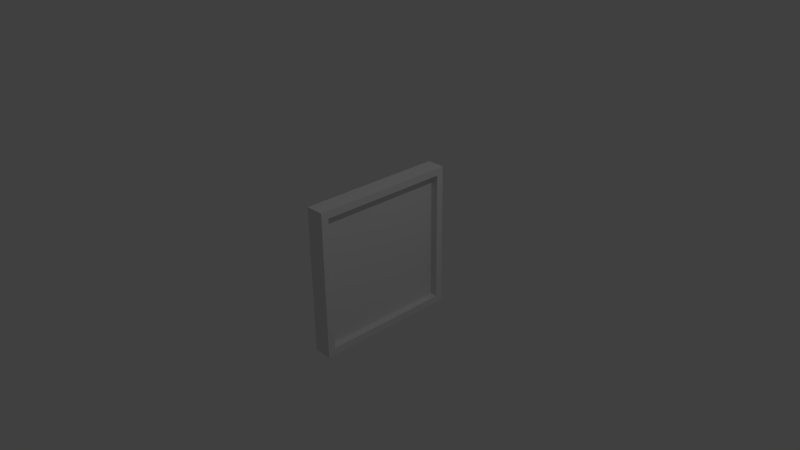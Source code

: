 # Source: Pannel.blend  (saved by Blender 2.77.0; exported with 4.5.12 LTS)
import bpy
from mathutils import Matrix  # noqa: F401  (used for matrix-valued properties, if any)

bpy.ops.wm.read_factory_settings(use_empty=True)
scene = bpy.context.scene
scene.name = 'Scene'

# ---- collections
col_collection_1 = bpy.data.collections.new('Collection 1'); scene.collection.children.link(col_collection_1)

# ---- materials (node trees are filled in below, after node groups)
mat_material = bpy.data.materials.new('Material')
mat_material.alpha_threshold = 0.0
mat_material.use_transparent_shadow = False
mat_material.roughness = 0.5
mat_material.line_color = (0.0, 0.0, 0.0, 1.0)

# ---- material node trees

# ---- world
world_world = bpy.data.worlds.new('World'); scene.world = world_world
world_world.color = (0.05088, 0.05088, 0.05088)
world_world.use_sun_shadow = False
world_world.sun_shadow_jitter_overblur = 0.0
world_world.cycles.sampling_method = 'NONE'
world_world.cycles.sample_map_resolution = 256

# ---- cameras
cam_camera = bpy.data.cameras.new('Camera')
cam_camera.clip_end = 100.0
cam_camera.lens = 35.0
cam_camera.sensor_width = 32.0
cam_camera.sensor_height = 18.0
cam_camera.ortho_scale = 7.314
cam_camera.dof.focus_distance = 0.0
cam_camera.dof.aperture_fstop = 128.0

# ---- lights
light_lamp = bpy.data.lights.new('Lamp', 'POINT')
light_lamp.transmission_factor = 0.0
light_lamp.cutoff_distance = 30.0
light_lamp.energy = 100.0
light_lamp.shadow_buffer_clip_start = 1.001
light_lamp.shadow_soft_size = 0.1
light_lamp.shadow_maximum_resolution = 0.006
light_lamp.use_absolute_resolution = True
light_lamp.cycles.use_multiple_importance_sampling = False

# ---- meshes
me_cube = bpy.data.meshes.new('Cube')
me_cube.from_pydata([(0.25, 1.0, -1.0), (0.25, -1.0, -1.0), (-1.192e-07, -1.0, -1.0), (3.576e-07, 1.0, -1.0), (0.25, 1.0, 1.0), (0.25, -1.0, 1.0), (-3.576e-07, -1.0, 1.0), (5.96e-08, 1.0, 1.0), (0.25, 0.9, -0.9), (0.25, -0.9, -0.9), (0.25, 0.9, 0.9), (0.25, -0.9, 0.9), (0.15, 0.9, -0.9), (0.15, -0.9, -0.9), (0.15, 0.9, 0.9), (0.15, -0.9, 0.9), (0.25, 1.0, 0.6747), (0.25, -1.0, 0.6747), (-3.292e-07, -1.0, 0.6747), (9.509e-08, 1.0, 0.6747), (0.25, 0.9, 0.5985), (0.25, -0.9, 0.5985), (0.15, 0.9, 0.5985), (0.15, -0.9, 0.5985), (0.25, 1.0, 0.6031), (0.25, -1.0, 0.6031), (-3.207e-07, -1.0, 0.6031), (1.058e-07, 1.0, 0.6031), (0.25, 0.9, 0.5341), (0.25, -0.9, 0.5341), (0.15, 0.9, 0.5341), (0.15, -0.9, 0.5341), (0.25, -0.06665, -1.0), (9.256e-08, -0.06665, -1.0), (0.25, -0.06665, 1.0), (-1.723e-07, -0.06665, 1.0), (0.25, -0.05547, -0.9), (0.25, -0.05547, 0.9), (0.15, -0.05547, -0.9), (0.15, -0.05547, 0.9), (0.15, -0.05547, 0.5985), (-1.408e-07, -0.06665, 0.6747), (-1.313e-07, -0.06665, 0.6031), (0.15, -0.05547, 0.5341), (1.202e-07, 0.04942, -1.0), (-1.481e-07, 0.04941, 1.0), (-1.162e-07, 0.04941, 0.6747), (-1.066e-07, 0.04941, 0.6031), (0.25, 0.04941, -1.0), (0.25, 0.04941, 1.0), (0.25, 0.04898, -0.9), (0.25, 0.04898, 0.9), (0.15, 0.04898, -0.9), (0.15, 0.04898, 0.9), (0.15, 0.04898, 0.5985), (0.15, 0.04898, 0.5341), (0.25, 1.0, 0.2823), (0.25, -1.0, 0.2823), (-2.807e-07, -1.0, 0.2823), (1.558e-07, 1.0, 0.2823), (0.25, 0.9, 0.2468), (0.25, -0.9, 0.2468), (0.15, 0.9, 0.2468), (0.15, -0.9, 0.2468), (0.15, -0.05547, 0.2468), (-8.685e-08, -0.06665, 0.2823), (0.15, 0.04898, 0.2468), (-6.152e-08, 0.04942, 0.2823), (0.15, -0.05547, 0.1726), (-7.592e-08, -0.06665, 0.1998), (0.15, 0.04898, 0.1726), (-5.045e-08, 0.04942, 0.1998), (0.25, 1.0, 0.1998), (0.25, -1.0, 0.1998), (-2.709e-07, -1.0, 0.1998), (1.681e-07, 1.0, 0.1998), (0.25, 0.9, 0.1726), (0.25, -0.9, 0.1726), (0.15, 0.9, 0.1726), (0.15, -0.9, 0.1726), (0.15, -0.05547, -0.1649), (-3.6e-08, -0.06665, -0.1678), (0.15, 0.04898, -0.1649), (-1e-08, 0.04942, -0.1678), (0.25, 1.0, -0.1678), (0.25, -1.0, -0.1678), (-2.349e-07, -1.0, -0.1678), (2.13e-07, 1.0, -0.1678), (0.25, 0.9, -0.1649), (0.25, -0.9, -0.1649), (0.15, 0.9, -0.1649), (0.15, -0.9, -0.1649), (0.15, -0.05547, -0.2495), (-2.354e-08, -0.06665, -0.2619), (0.15, 0.04898, -0.2495), (2.611e-09, 0.04942, -0.2619), (0.25, 1.0, -0.2619), (0.25, -1.0, -0.2619), (-2.237e-07, -1.0, -0.2619), (2.27e-07, 1.0, -0.2619), (0.25, 0.9, -0.2495), (0.25, -0.9, -0.2495), (0.15, 0.9, -0.2495), (0.15, -0.9, -0.2495), (0.15, -0.05547, -0.5441), (2.206e-08, -0.06665, -0.5908), (0.15, 0.04898, -0.5441), (4.881e-08, 0.04942, -0.5908), (0.25, 1.0, -0.5908), (0.25, -1.0, -0.5908), (-1.827e-07, -1.0, -0.5908), (2.783e-07, 1.0, -0.5908), (0.25, 0.9, -0.5441), (0.25, -0.9, -0.5441), (0.15, 0.9, -0.5441), (0.15, -0.9, -0.5441), (0.15, -0.05547, -0.6277), (3.437e-08, -0.06665, -0.6838), (0.15, 0.04898, -0.6277), (6.128e-08, 0.04942, -0.6838), (0.25, 1.0, -0.6838), (0.25, -1.0, -0.6838), (-1.716e-07, -1.0, -0.6838), (2.922e-07, 1.0, -0.6838), (0.25, 0.9, -0.6277), (0.25, -0.9, -0.6277), (0.15, 0.9, -0.6277), (0.15, -0.9, -0.6277), (0.25, -0.1595, -1.0), (0.25, -0.1595, 1.0), (0.25, -0.1363, -0.9), (0.25, -0.1363, 0.9), (0.15, -0.1363, -0.9), (0.15, -0.1363, 0.9), (0.15, -0.1363, 0.5985), (0.15, -0.1363, 0.5341), (6.387e-08, -0.1595, -1.0), (-1.974e-07, -0.1595, 1.0), (-1.663e-07, -0.1595, 0.6747), (-1.57e-07, -0.1595, 0.6031), (-1.131e-07, -0.1595, 0.2823), (0.15, -0.1363, 0.2468), (0.15, -0.1363, 0.1726), (-1.023e-07, -0.1595, 0.1998), (-6.295e-08, -0.1595, -0.1678), (0.15, -0.1363, -0.1649), (0.15, -0.1363, -0.2495), (-5.067e-08, -0.1595, -0.2619), (-5.679e-09, -0.1595, -0.5908), (0.15, -0.1363, -0.5441), (0.15, -0.1363, -0.6277), (6.467e-09, -0.1595, -0.6838), (0.25, -0.245, -1.0), (0.25, -0.245, 1.0), (0.25, -0.214, -0.9), (0.25, -0.214, 0.9), (0.15, -0.214, -0.9), (0.15, -0.214, 0.9), (0.15, -0.214, 0.5985), (0.15, -0.214, 0.5341), (0.15, -0.214, 0.2468), (0.15, -0.214, 0.1726), (0.15, -0.214, -0.1649), (0.15, -0.214, -0.2495), (0.15, -0.214, -0.5441), (0.15, -0.214, -0.6277), (4.525e-08, -0.245, -1.0), (-2.137e-07, -0.245, 1.0), (-1.829e-07, -0.245, 0.6747), (-1.736e-07, -0.245, 0.6031), (-1.302e-07, -0.245, 0.2823), (-1.195e-07, -0.245, 0.1998), (-8.044e-08, -0.245, -0.1678), (-6.827e-08, -0.245, -0.2619), (-2.368e-08, -0.245, -0.5908), (-1.164e-08, -0.245, -0.6838), (1.451e-07, 0.1488, -1.0), (-1.264e-07, 0.1488, 1.0), (-9.407e-08, 0.1488, 0.6747), (-8.435e-08, 0.1488, 0.6031), (0.25, 0.1488, -1.0), (0.25, 0.1488, 1.0), (0.25, 0.138, -0.9), (0.25, 0.138, 0.9), (0.15, 0.138, -0.9), (0.15, 0.138, 0.9), (0.15, 0.138, 0.5985), (0.15, 0.138, 0.5341), (0.15, 0.138, 0.2468), (-3.88e-08, 0.1488, 0.2823), (-2.76e-08, 0.1488, 0.1998), (0.15, 0.138, 0.1726), (0.15, 0.138, -0.1649), (1.331e-08, 0.1488, -0.1678), (2.607e-08, 0.1488, -0.2619), (0.15, 0.138, -0.2495), (0.15, 0.138, -0.5441), (7.281e-08, 0.1488, -0.5908), (8.543e-08, 0.1488, -0.6838), (0.15, 0.138, -0.6277), (1.685e-07, 0.2426, -1.0), (-1.059e-07, 0.2426, 1.0), (-7.323e-08, 0.2426, 0.6747), (-6.341e-08, 0.2426, 0.6031), (-1.736e-08, 0.2426, 0.2823), (-6.044e-09, 0.2426, 0.1998), (3.531e-08, 0.2426, -0.1678), (4.821e-08, 0.2426, -0.2619), (9.545e-08, 0.2426, -0.5908), (1.082e-07, 0.2426, -0.6838), (0.25, 0.2426, -1.0), (0.25, 0.2426, 1.0), (0.25, 0.2219, -0.9), (0.25, 0.2219, 0.9), (0.15, 0.2219, -0.9), (0.15, 0.2219, 0.9), (0.15, 0.2219, 0.5985), (0.15, 0.2219, 0.5341), (0.15, 0.2219, 0.2468), (0.15, 0.2219, 0.1726), (0.15, 0.2219, -0.1649), (0.15, 0.2219, -0.2495), (0.15, 0.2219, -0.5441), (0.15, 0.2219, -0.6277)], [], [(152, 1, 2, 166), (153, 167, 6, 5), (121, 1, 9, 125), (17, 5, 6, 18), (202, 201, 7, 19), (120, 0, 3, 123), (155, 11, 15, 157), (16, 4, 10, 20), (210, 0, 8, 212), (153, 5, 11, 155), (158, 157, 15, 23), (20, 10, 14, 22), (125, 9, 13, 127), (212, 8, 12, 214), (11, 21, 23, 15), (28, 20, 22, 30), (159, 158, 23, 31), (24, 16, 20, 28), (4, 16, 19, 7), (203, 202, 19, 27), (25, 17, 18, 26), (5, 17, 21, 11), (57, 25, 26, 58), (204, 203, 27, 59), (56, 24, 28, 60), (160, 159, 31, 63), (60, 28, 30, 62), (21, 29, 31, 23), (16, 24, 27, 19), (17, 25, 29, 21), (66, 55, 43, 64), (140, 139, 42, 65), (139, 138, 41, 42), (55, 54, 40, 43), (130, 36, 38, 132), (54, 53, 39, 40), (49, 34, 37, 51), (128, 32, 36, 130), (51, 37, 39, 53), (138, 137, 35, 41), (49, 45, 35, 34), (48, 32, 33, 44), (180, 48, 44, 176), (181, 177, 45, 49), (183, 51, 53, 185), (181, 49, 51, 183), (186, 185, 53, 54), (187, 186, 54, 55), (188, 187, 55, 66), (65, 42, 47, 67), (42, 41, 46, 47), (36, 50, 52, 38), (32, 48, 50, 36), (41, 35, 45, 46), (69, 65, 67, 71), (191, 188, 66, 70), (143, 140, 65, 69), (70, 66, 64, 68), (76, 60, 62, 78), (161, 160, 63, 79), (72, 56, 60, 76), (205, 204, 59, 75), (73, 57, 58, 74), (29, 61, 63, 31), (24, 56, 59, 27), (25, 57, 61, 29), (85, 73, 74, 86), (206, 205, 75, 87), (84, 72, 76, 88), (162, 161, 79, 91), (88, 76, 78, 90), (82, 70, 68, 80), (144, 143, 69, 81), (192, 191, 70, 82), (81, 69, 71, 83), (61, 77, 79, 63), (56, 72, 75, 59), (57, 73, 77, 61), (93, 81, 83, 95), (195, 192, 82, 94), (147, 144, 81, 93), (94, 82, 80, 92), (100, 88, 90, 102), (163, 162, 91, 103), (96, 84, 88, 100), (207, 206, 87, 99), (97, 85, 86, 98), (77, 89, 91, 79), (72, 84, 87, 75), (73, 85, 89, 77), (109, 97, 98, 110), (208, 207, 99, 111), (108, 96, 100, 112), (164, 163, 103, 115), (112, 100, 102, 114), (106, 94, 92, 104), (148, 147, 93, 105), (196, 195, 94, 106), (105, 93, 95, 107), (89, 101, 103, 91), (84, 96, 99, 87), (85, 97, 101, 89), (117, 105, 107, 119), (199, 196, 106, 118), (151, 148, 105, 117), (118, 106, 104, 116), (124, 112, 114, 126), (165, 164, 115, 127), (120, 108, 112, 124), (209, 208, 111, 123), (121, 109, 110, 122), (101, 113, 115, 103), (96, 108, 111, 99), (97, 109, 113, 101), (1, 121, 122, 2), (200, 209, 123, 3), (0, 120, 124, 8), (156, 165, 127, 13), (8, 124, 126, 12), (52, 118, 116, 38), (136, 151, 117, 33), (184, 199, 118, 52), (33, 117, 119, 44), (113, 125, 127, 115), (108, 120, 123, 111), (109, 121, 125, 113), (166, 175, 151, 136), (38, 116, 150, 132), (116, 104, 149, 150), (175, 174, 148, 151), (174, 173, 147, 148), (104, 92, 146, 149), (92, 80, 145, 146), (173, 172, 144, 147), (172, 171, 143, 144), (80, 68, 142, 145), (68, 64, 141, 142), (171, 170, 140, 143), (168, 167, 137, 138), (152, 128, 130, 154), (154, 130, 132, 156), (169, 168, 138, 139), (170, 169, 139, 140), (64, 43, 135, 141), (43, 40, 134, 135), (40, 39, 133, 134), (34, 129, 131, 37), (37, 131, 133, 39), (34, 35, 137, 129), (32, 128, 136, 33), (58, 26, 169, 170), (26, 18, 168, 169), (9, 154, 156, 13), (1, 152, 154, 9), (18, 6, 167, 168), (74, 58, 170, 171), (86, 74, 171, 172), (98, 86, 172, 173), (110, 98, 173, 174), (122, 110, 174, 175), (2, 122, 175, 166), (132, 150, 165, 156), (150, 149, 164, 165), (149, 146, 163, 164), (146, 145, 162, 163), (145, 142, 161, 162), (142, 141, 160, 161), (141, 135, 159, 160), (135, 134, 158, 159), (134, 133, 157, 158), (129, 153, 155, 131), (131, 155, 157, 133), (129, 137, 167, 153), (128, 152, 166, 136), (214, 223, 199, 184), (44, 119, 198, 176), (119, 107, 197, 198), (223, 222, 196, 199), (222, 221, 195, 196), (107, 95, 194, 197), (95, 83, 193, 194), (221, 220, 192, 195), (220, 219, 191, 192), (83, 71, 190, 193), (71, 67, 189, 190), (219, 218, 188, 191), (218, 217, 187, 188), (217, 216, 186, 187), (216, 215, 185, 186), (211, 181, 183, 213), (213, 183, 185, 215), (211, 201, 177, 181), (210, 180, 176, 200), (67, 47, 179, 189), (47, 46, 178, 179), (50, 182, 184, 52), (48, 180, 182, 50), (46, 45, 177, 178), (0, 210, 200, 3), (4, 7, 201, 211), (10, 213, 215, 14), (4, 211, 213, 10), (22, 14, 215, 216), (30, 22, 216, 217), (62, 30, 217, 218), (78, 62, 218, 219), (90, 78, 219, 220), (102, 90, 220, 221), (114, 102, 221, 222), (126, 114, 222, 223), (12, 126, 223, 214), (176, 198, 209, 200), (198, 197, 208, 209), (197, 194, 207, 208), (194, 193, 206, 207), (193, 190, 205, 206), (190, 189, 204, 205), (189, 179, 203, 204), (179, 178, 202, 203), (182, 212, 214, 184), (180, 210, 212, 182), (178, 177, 201, 202)])
_uv = me_cube.uv_layers.new(name='UVMap')
_uv.uv.foreach_set('vector', [0.7237, 0.7612, 0.7237, 0.95, 0.6579, 0.95, 0.6579, 0.7612, 0.5263, 0.7612, 0.5921, 0.7612, 0.5921, 0.95, 0.5263, 0.95, 0.08321, 0.5, 0.0, 0.5, 0.02632, 0.475, 0.09797, 0.475, 0.7237, 0.5313, 0.7237, 0.45, 0.7895, 0.45, 0.7895, 0.5313, 0.4407, 0.8106, 0.5263, 0.8106, 0.5263, 1.0, 0.4407, 1.0, 0.6579, 0.8709, 0.6579, 0.95, 0.5921, 0.95, 0.5921, 0.8709, 0.8421, 0.7285, 0.8421, 0.9, 0.8158, 0.9, 0.8158, 0.7285, 0.4407, 1.49e-07, 0.5263, 1.49e-07, 0.5, 0.025, 0.4207, 0.025, 6.274e-08, 0.1894, 7.843e-08, 0.0, 0.02632, 0.025, 0.02632, 0.1945, 0.5263, 0.3112, 0.5263, 0.5, 0.5, 0.475, 0.5, 0.3035, 0.8195, 0.07537, 0.8195, 0.0, 1.0, 0.0, 1.0, 0.07537, 0.8421, 0.5254, 0.8421, 0.45, 0.8684, 0.45, 0.8684, 0.5254, 0.7895, 0.5181, 0.7895, 0.45, 0.8158, 0.45, 0.8158, 0.5181, 0.8684, 0.6195, 0.8684, 0.45, 0.8947, 0.45, 0.8947, 0.6195, 0.7895, 0.9, 0.7895, 0.8246, 0.8158, 0.8246, 0.8158, 0.9, 0.8421, 0.5415, 0.8421, 0.5254, 0.8684, 0.5254, 0.8684, 0.5415, 0.8195, 0.09148, 0.8195, 0.07537, 1.0, 0.07537, 1.0, 0.09148, 0.4219, 1.49e-07, 0.4407, 1.49e-07, 0.4207, 0.025, 0.4037, 0.025, 0.6579, 0.45, 0.6579, 0.5313, 0.5921, 0.5313, 0.5921, 0.45, 0.4219, 0.8106, 0.4407, 0.8106, 0.4407, 1.0, 0.4219, 1.0, 0.7237, 0.5492, 0.7237, 0.5313, 0.7895, 0.5313, 0.7895, 0.5492, 0.5263, 0.5, 0.4407, 0.5, 0.4207, 0.475, 0.5, 0.475, 0.7237, 0.6294, 0.7237, 0.5492, 0.7895, 0.5492, 0.7895, 0.6294, 0.3374, 0.8106, 0.4219, 0.8106, 0.4219, 1.0, 0.3374, 1.0, 0.3374, 8.941e-08, 0.4219, 1.49e-07, 0.4037, 0.025, 0.3281, 0.025, 0.8195, 0.1633, 0.8195, 0.09148, 1.0, 0.09148, 1.0, 0.1633, 0.8421, 0.6133, 0.8421, 0.5415, 0.8684, 0.5415, 0.8684, 0.6133, 0.7895, 0.8246, 0.7895, 0.8085, 0.8158, 0.8085, 0.8158, 0.8246, 0.6579, 0.5313, 0.6579, 0.5492, 0.5921, 0.5492, 0.5921, 0.5313, 0.4407, 0.5, 0.4219, 0.5, 0.4037, 0.475, 0.4207, 0.475, 0.7503, 0.1633, 0.7503, 0.09148, 0.7778, 0.09148, 0.7778, 0.1633, 0.3374, 0.7101, 0.4219, 0.7101, 0.4219, 0.7333, 0.3374, 0.7333, 0.4219, 0.7101, 0.4407, 0.7101, 0.4407, 0.7333, 0.4219, 0.7333, 0.7503, 0.09148, 0.7503, 0.07537, 0.7778, 0.07537, 0.7778, 0.09148, 0.8684, 0.7091, 0.8684, 0.6889, 0.8947, 0.6889, 0.8947, 0.7091, 0.7503, 0.07537, 0.7503, 0.0, 0.7778, 1.49e-08, 0.7778, 0.07537, 0.5263, 0.2376, 0.5263, 0.2667, 0.5, 0.2639, 0.5, 0.2378, 3.137e-08, 0.2899, 6.274e-08, 0.2667, 0.02632, 0.2639, 0.02632, 0.2841, 0.8421, 0.6628, 0.8421, 0.6889, 0.8158, 0.6889, 0.8158, 0.6628, 0.4407, 0.7101, 0.5263, 0.7101, 0.5263, 0.7333, 0.4407, 0.7333, 0.5263, 0.6876, 0.5921, 0.6876, 0.5921, 0.7167, 0.5263, 0.7167, 0.7237, 0.6876, 0.7237, 0.7167, 0.6579, 0.7167, 0.6579, 0.6876, 0.7237, 0.6628, 0.7237, 0.6876, 0.6579, 0.6876, 0.6579, 0.6628, 0.5263, 0.6628, 0.5921, 0.6628, 0.5921, 0.6876, 0.5263, 0.6876, 0.8421, 0.6405, 0.8421, 0.6628, 0.8158, 0.6628, 0.8158, 0.6405, 0.5263, 0.2128, 0.5263, 0.2376, 0.5, 0.2378, 0.5, 0.2155, 0.7268, 0.07537, 0.7268, 1.49e-08, 0.7503, 0.0, 0.7503, 0.07537, 0.7268, 0.09148, 0.7268, 0.07537, 0.7503, 0.07537, 0.7503, 0.09148, 0.7268, 0.1633, 0.7268, 0.09148, 0.7503, 0.09148, 0.7503, 0.1633, 0.3374, 0.7333, 0.4219, 0.7333, 0.4219, 0.7624, 0.3374, 0.7624, 0.4219, 0.7333, 0.4407, 0.7333, 0.4407, 0.7624, 0.4219, 0.7624, 0.8684, 0.6889, 0.8684, 0.6628, 0.8947, 0.6628, 0.8947, 0.6889, 6.274e-08, 0.2667, 6.274e-08, 0.2376, 0.02632, 0.2378, 0.02632, 0.2639, 0.4407, 0.7333, 0.5263, 0.7333, 0.5263, 0.7624, 0.4407, 0.7624, 0.3157, 0.7333, 0.3374, 0.7333, 0.3374, 0.7624, 0.3157, 0.7624, 0.7268, 0.1819, 0.7268, 0.1633, 0.7503, 0.1633, 0.7503, 0.1819, 0.3157, 0.7101, 0.3374, 0.7101, 0.3374, 0.7333, 0.3157, 0.7333, 0.7503, 0.1819, 0.7503, 0.1633, 0.7778, 0.1633, 0.7778, 0.1819, 0.8421, 0.6319, 0.8421, 0.6133, 0.8684, 0.6133, 0.8684, 0.6319, 0.8195, 0.1819, 0.8195, 0.1633, 1.0, 0.1633, 1.0, 0.1819, 0.3157, 8.941e-08, 0.3374, 8.941e-08, 0.3281, 0.025, 0.3086, 0.025, 0.3157, 0.8106, 0.3374, 0.8106, 0.3374, 1.0, 0.3157, 1.0, 0.7237, 0.65, 0.7237, 0.6294, 0.7895, 0.6294, 0.7895, 0.65, 0.7895, 0.8085, 0.7895, 0.7367, 0.8158, 0.7367, 0.8158, 0.8085, 0.6579, 0.5492, 0.6579, 0.6294, 0.5921, 0.6294, 0.5921, 0.5492, 0.4219, 0.5, 0.3374, 0.5, 0.3281, 0.475, 0.4037, 0.475, 0.7237, 0.742, 0.7237, 0.65, 0.7895, 0.65, 0.7895, 0.742, 0.219, 0.8106, 0.3157, 0.8106, 0.3157, 1.0, 0.219, 1.0, 0.219, 8.941e-08, 0.3157, 8.941e-08, 0.3086, 0.025, 0.2198, 0.025, 0.8195, 0.2662, 0.8195, 0.1819, 1.0, 0.1819, 1.0, 0.2662, 0.8421, 0.7162, 0.8421, 0.6319, 0.8684, 0.6319, 0.8684, 0.7162, 0.7503, 0.2662, 0.7503, 0.1819, 0.7778, 0.1819, 0.7778, 0.2662, 0.219, 0.7101, 0.3157, 0.7101, 0.3157, 0.7333, 0.219, 0.7333, 0.7268, 0.2662, 0.7268, 0.1819, 0.7503, 0.1819, 0.7503, 0.2662, 0.219, 0.7333, 0.3157, 0.7333, 0.3157, 0.7624, 0.219, 0.7624, 0.7895, 0.7367, 0.7895, 0.7181, 0.8158, 0.7181, 0.8158, 0.7367, 0.6579, 0.6294, 0.6579, 0.65, 0.5921, 0.65, 0.5921, 0.6294, 0.3374, 0.5, 0.3157, 0.5, 0.3086, 0.475, 0.3281, 0.475, 0.1942, 0.7333, 0.219, 0.7333, 0.219, 0.7624, 0.1942, 0.7624, 0.7268, 0.2874, 0.7268, 0.2662, 0.7503, 0.2662, 0.7503, 0.2874, 0.1942, 0.7101, 0.219, 0.7101, 0.219, 0.7333, 0.1942, 0.7333, 0.7503, 0.2874, 0.7503, 0.2662, 0.7778, 0.2662, 0.7778, 0.2874, 0.8421, 0.7374, 0.8421, 0.7162, 0.8684, 0.7162, 0.8684, 0.7374, 0.8195, 0.2874, 0.8195, 0.2662, 1.0, 0.2662, 1.0, 0.2874, 0.1942, 7.451e-08, 0.219, 8.941e-08, 0.2198, 0.025, 0.1975, 0.025, 0.1942, 0.8106, 0.219, 0.8106, 0.219, 1.0, 0.1942, 1.0, 0.7237, 0.7655, 0.7237, 0.742, 0.7895, 0.742, 0.7895, 0.7655, 0.7895, 0.7181, 0.7895, 0.6338, 0.8158, 0.6338, 0.8158, 0.7181, 0.6579, 0.65, 0.6579, 0.742, 0.5921, 0.742, 0.5921, 0.65, 0.3157, 0.5, 0.219, 0.5, 0.2198, 0.475, 0.3086, 0.475, 0.7237, 0.8477, 0.7237, 0.7655, 0.7895, 0.7655, 0.7895, 0.8477, 0.1077, 0.8106, 0.1942, 0.8106, 0.1942, 1.0, 0.1077, 1.0, 0.1077, 2.98e-08, 0.1942, 7.451e-08, 0.1975, 0.025, 0.12, 0.025, 0.8195, 0.361, 0.8195, 0.2874, 1.0, 0.2874, 1.0, 0.361, 0.8421, 0.811, 0.8421, 0.7374, 0.8684, 0.7374, 0.8684, 0.811, 0.7503, 0.361, 0.7503, 0.2874, 0.7778, 0.2874, 0.7778, 0.361, 0.1077, 0.7101, 0.1942, 0.7101, 0.1942, 0.7333, 0.1077, 0.7333, 0.7268, 0.361, 0.7268, 0.2874, 0.7503, 0.2874, 0.7503, 0.361, 0.1077, 0.7333, 0.1942, 0.7333, 0.1942, 0.7624, 0.1077, 0.7624, 0.7895, 0.6338, 0.7895, 0.6126, 0.8158, 0.6126, 0.8158, 0.6338, 0.6579, 0.742, 0.6579, 0.7655, 0.5921, 0.7655, 0.5921, 0.742, 0.219, 0.5, 0.1942, 0.5, 0.1975, 0.475, 0.2198, 0.475, 0.08321, 0.7333, 0.1077, 0.7333, 0.1077, 0.7624, 0.08321, 0.7624, 0.7268, 0.3819, 0.7268, 0.361, 0.7503, 0.361, 0.7503, 0.3819, 0.08321, 0.7101, 0.1077, 0.7101, 0.1077, 0.7333, 0.08321, 0.7333, 0.7503, 0.3819, 0.7503, 0.361, 0.7778, 0.361, 0.7778, 0.3819, 0.8421, 0.8319, 0.8421, 0.811, 0.8684, 0.811, 0.8684, 0.8319, 0.8195, 0.3819, 0.8195, 0.361, 1.0, 0.361, 1.0, 0.3819, 0.08321, 2.98e-08, 0.1077, 2.98e-08, 0.12, 0.025, 0.09797, 0.025, 0.08321, 0.8106, 0.1077, 0.8106, 0.1077, 1.0, 0.08321, 1.0, 0.7237, 0.8709, 0.7237, 0.8477, 0.7895, 0.8477, 0.7895, 0.8709, 0.7895, 0.6126, 0.7895, 0.539, 0.8158, 0.539, 0.8158, 0.6126, 0.6579, 0.7655, 0.6579, 0.8477, 0.5921, 0.8477, 0.5921, 0.7655, 0.1942, 0.5, 0.1077, 0.5, 0.12, 0.475, 0.1975, 0.475, 0.7237, 0.95, 0.7237, 0.8709, 0.7895, 0.8709, 0.7895, 0.95, 4.706e-08, 0.8106, 0.08321, 0.8106, 0.08321, 1.0, 9.411e-08, 1.0, 7.843e-08, 0.0, 0.08321, 2.98e-08, 0.09797, 0.025, 0.02632, 0.025, 0.8195, 0.45, 0.8195, 0.3819, 1.0, 0.3819, 1.0, 0.45, 0.8421, 0.9, 0.8421, 0.8319, 0.8684, 0.8319, 0.8684, 0.9, 0.7503, 0.45, 0.7503, 0.3819, 0.7778, 0.3819, 0.7778, 0.45, 3.137e-08, 0.7101, 0.08321, 0.7101, 0.08321, 0.7333, 4.706e-08, 0.7333, 0.7268, 0.45, 0.7268, 0.3819, 0.7503, 0.3819, 0.7503, 0.45, 4.706e-08, 0.7333, 0.08321, 0.7333, 0.08321, 0.7624, 4.706e-08, 0.7624, 0.7895, 0.539, 0.7895, 0.5181, 0.8158, 0.5181, 0.8158, 0.539, 0.6579, 0.8477, 0.6579, 0.8709, 0.5921, 0.8709, 0.5921, 0.8477, 0.1077, 0.5, 0.08321, 0.5, 0.09797, 0.475, 0.12, 0.475, 3.137e-08, 0.6888, 0.08321, 0.6888, 0.08321, 0.7101, 3.137e-08, 0.7101, 0.7778, 0.45, 0.7778, 0.3819, 0.799, 0.3819, 0.799, 0.45, 0.7778, 0.3819, 0.7778, 0.361, 0.799, 0.361, 0.799, 0.3819, 0.08321, 0.6888, 0.1077, 0.6888, 0.1077, 0.7101, 0.08321, 0.7101, 0.1077, 0.6888, 0.1942, 0.6888, 0.1942, 0.7101, 0.1077, 0.7101, 0.7778, 0.361, 0.7778, 0.2874, 0.799, 0.2874, 0.799, 0.361, 0.7778, 0.2874, 0.7778, 0.2662, 0.799, 0.2662, 0.799, 0.2874, 0.1942, 0.6888, 0.219, 0.6888, 0.219, 0.7101, 0.1942, 0.7101, 0.219, 0.6888, 0.3157, 0.6888, 0.3157, 0.7101, 0.219, 0.7101, 0.7778, 0.2662, 0.7778, 0.1819, 0.799, 0.1819, 0.799, 0.2662, 0.7778, 0.1819, 0.7778, 0.1633, 0.799, 0.1633, 0.799, 0.1819, 0.3157, 0.6888, 0.3374, 0.6888, 0.3374, 0.7101, 0.3157, 0.7101, 0.4407, 0.6888, 0.5263, 0.6888, 0.5263, 0.7101, 0.4407, 0.7101, 3.137e-08, 0.3112, 3.137e-08, 0.2899, 0.02632, 0.2841, 0.02632, 0.3035, 0.8684, 0.7285, 0.8684, 0.7091, 0.8947, 0.7091, 0.8947, 0.7285, 0.4219, 0.6888, 0.4407, 0.6888, 0.4407, 0.7101, 0.4219, 0.7101, 0.3374, 0.6888, 0.4219, 0.6888, 0.4219, 0.7101, 0.3374, 0.7101, 0.7778, 0.1633, 0.7778, 0.09148, 0.799, 0.09148, 0.799, 0.1633, 0.7778, 0.09148, 0.7778, 0.07537, 0.799, 0.07537, 0.799, 0.09148, 0.7778, 0.07537, 0.7778, 1.49e-08, 0.799, 1.49e-08, 0.799, 0.07537, 0.5263, 0.2667, 0.5263, 0.2899, 0.5, 0.2841, 0.5, 0.2639, 0.8421, 0.6889, 0.8421, 0.7091, 0.8158, 0.7091, 0.8158, 0.6889, 0.5263, 0.7167, 0.5921, 0.7167, 0.5921, 0.7399, 0.5263, 0.7399, 0.7237, 0.7167, 0.7237, 0.7399, 0.6579, 0.7399, 0.6579, 0.7167, 0.3374, 0.5, 0.4219, 0.5, 0.4219, 0.6888, 0.3374, 0.6888, 0.4219, 0.5, 0.4407, 0.5, 0.4407, 0.6888, 0.4219, 0.6888, 0.8684, 0.9, 0.8684, 0.7285, 0.8947, 0.7285, 0.8947, 0.9, 0.0, 0.5, 3.137e-08, 0.3112, 0.02632, 0.3035, 0.02632, 0.475, 0.4407, 0.5, 0.5263, 0.5, 0.5263, 0.6888, 0.4407, 0.6888, 0.3157, 0.5, 0.3374, 0.5, 0.3374, 0.6888, 0.3157, 0.6888, 0.219, 0.5, 0.3157, 0.5, 0.3157, 0.6888, 0.219, 0.6888, 0.1942, 0.5, 0.219, 0.5, 0.219, 0.6888, 0.1942, 0.6888, 0.1077, 0.5, 0.1942, 0.5, 0.1942, 0.6888, 0.1077, 0.6888, 0.08321, 0.5, 0.1077, 0.5, 0.1077, 0.6888, 0.08321, 0.6888, 0.0, 0.5, 0.08321, 0.5, 0.08321, 0.6888, 3.137e-08, 0.6888, 0.799, 0.45, 0.799, 0.3819, 0.8195, 0.3819, 0.8195, 0.45, 0.799, 0.3819, 0.799, 0.361, 0.8195, 0.361, 0.8195, 0.3819, 0.799, 0.361, 0.799, 0.2874, 0.8195, 0.2874, 0.8195, 0.361, 0.799, 0.2874, 0.799, 0.2662, 0.8195, 0.2662, 0.8195, 0.2874, 0.799, 0.2662, 0.799, 0.1819, 0.8195, 0.1819, 0.8195, 0.2662, 0.799, 0.1819, 0.799, 0.1633, 0.8195, 0.1633, 0.8195, 0.1819, 0.799, 0.1633, 0.799, 0.09148, 0.8195, 0.09148, 0.8195, 0.1633, 0.799, 0.09148, 0.799, 0.07537, 0.8195, 0.07537, 0.8195, 0.09148, 0.799, 0.07537, 0.799, 1.49e-08, 0.8195, 0.0, 0.8195, 0.07537, 0.5263, 0.2899, 0.5263, 0.3112, 0.5, 0.3035, 0.5, 0.2841, 0.8421, 0.7091, 0.8421, 0.7285, 0.8158, 0.7285, 0.8158, 0.7091, 0.5263, 0.7399, 0.5921, 0.7399, 0.5921, 0.7612, 0.5263, 0.7612, 0.7237, 0.7399, 0.7237, 0.7612, 0.6579, 0.7612, 0.6579, 0.7399, 0.7048, 0.45, 0.7048, 0.3819, 0.7268, 0.3819, 0.7268, 0.45, 4.706e-08, 0.7624, 0.08321, 0.7624, 0.08321, 0.7872, 4.706e-08, 0.7872, 0.08321, 0.7624, 0.1077, 0.7624, 0.1077, 0.7872, 0.08321, 0.7872, 0.7048, 0.3819, 0.7048, 0.361, 0.7268, 0.361, 0.7268, 0.3819, 0.7048, 0.361, 0.7048, 0.2874, 0.7268, 0.2874, 0.7268, 0.361, 0.1077, 0.7624, 0.1942, 0.7624, 0.1942, 0.7872, 0.1077, 0.7872, 0.1942, 0.7624, 0.219, 0.7624, 0.219, 0.7872, 0.1942, 0.7872, 0.7048, 0.2874, 0.7048, 0.2662, 0.7268, 0.2662, 0.7268, 0.2874, 0.7048, 0.2662, 0.7048, 0.1819, 0.7268, 0.1819, 0.7268, 0.2662, 0.219, 0.7624, 0.3157, 0.7624, 0.3157, 0.7872, 0.219, 0.7872, 0.3157, 0.7624, 0.3374, 0.7624, 0.3374, 0.7872, 0.3157, 0.7872, 0.7048, 0.1819, 0.7048, 0.1633, 0.7268, 0.1633, 0.7268, 0.1819, 0.7048, 0.1633, 0.7048, 0.09148, 0.7268, 0.09148, 0.7268, 0.1633, 0.7048, 0.09148, 0.7048, 0.07537, 0.7268, 0.07537, 0.7268, 0.09148, 0.7048, 0.07537, 0.7048, 0.0, 0.7268, 1.49e-08, 0.7268, 0.07537, 0.5263, 0.1894, 0.5263, 0.2128, 0.5, 0.2155, 0.5, 0.1945, 0.8421, 0.6195, 0.8421, 0.6405, 0.8158, 0.6405, 0.8158, 0.6195, 0.5263, 0.6394, 0.5921, 0.6394, 0.5921, 0.6628, 0.5263, 0.6628, 0.7237, 0.6394, 0.7237, 0.6628, 0.6579, 0.6628, 0.6579, 0.6394, 0.3374, 0.7624, 0.4219, 0.7624, 0.4219, 0.7872, 0.3374, 0.7872, 0.4219, 0.7624, 0.4407, 0.7624, 0.4407, 0.7872, 0.4219, 0.7872, 0.8684, 0.6628, 0.8684, 0.6405, 0.8947, 0.6405, 0.8947, 0.6628, 6.274e-08, 0.2376, 6.274e-08, 0.2128, 0.02632, 0.2155, 0.02632, 0.2378, 0.4407, 0.7624, 0.5263, 0.7624, 0.5263, 0.7872, 0.4407, 0.7872, 0.7237, 0.45, 0.7237, 0.6394, 0.6579, 0.6394, 0.6579, 0.45, 0.5263, 0.45, 0.5921, 0.45, 0.5921, 0.6394, 0.5263, 0.6394, 0.8421, 0.45, 0.8421, 0.6195, 0.8158, 0.6195, 0.8158, 0.45, 0.5263, 1.49e-07, 0.5263, 0.1894, 0.5, 0.1945, 0.5, 0.025, 0.5263, 0.07537, 0.5263, 2.98e-08, 0.7048, 0.0, 0.7048, 0.07537, 0.5263, 0.09148, 0.5263, 0.07537, 0.7048, 0.07537, 0.7048, 0.09148, 0.5263, 0.1633, 0.5263, 0.09148, 0.7048, 0.09148, 0.7048, 0.1633, 0.5263, 0.1819, 0.5263, 0.1633, 0.7048, 0.1633, 0.7048, 0.1819, 0.5263, 0.2662, 0.5263, 0.1819, 0.7048, 0.1819, 0.7048, 0.2662, 0.5263, 0.2874, 0.5263, 0.2662, 0.7048, 0.2662, 0.7048, 0.2874, 0.5263, 0.361, 0.5263, 0.2874, 0.7048, 0.2874, 0.7048, 0.361, 0.5263, 0.3819, 0.5263, 0.361, 0.7048, 0.361, 0.7048, 0.3819, 0.5263, 0.45, 0.5263, 0.3819, 0.7048, 0.3819, 0.7048, 0.45, 4.706e-08, 0.7872, 0.08321, 0.7872, 0.08321, 0.8106, 4.706e-08, 0.8106, 0.08321, 0.7872, 0.1077, 0.7872, 0.1077, 0.8106, 0.08321, 0.8106, 0.1077, 0.7872, 0.1942, 0.7872, 0.1942, 0.8106, 0.1077, 0.8106, 0.1942, 0.7872, 0.219, 0.7872, 0.219, 0.8106, 0.1942, 0.8106, 0.219, 0.7872, 0.3157, 0.7872, 0.3157, 0.8106, 0.219, 0.8106, 0.3157, 0.7872, 0.3374, 0.7872, 0.3374, 0.8106, 0.3157, 0.8106, 0.3374, 0.7872, 0.4219, 0.7872, 0.4219, 0.8106, 0.3374, 0.8106, 0.4219, 0.7872, 0.4407, 0.7872, 0.4407, 0.8106, 0.4219, 0.8106, 0.8684, 0.6405, 0.8684, 0.6195, 0.8947, 0.6195, 0.8947, 0.6405, 6.274e-08, 0.2128, 6.274e-08, 0.1894, 0.02632, 0.1945, 0.02632, 0.2155, 0.4407, 0.7872, 0.5263, 0.7872, 0.5263, 0.8106, 0.4407, 0.8106])
me_cube.materials.append(mat_material)
me_cube.use_remesh_preserve_volume = False
me_cube.use_remesh_preserve_attributes = False
me_cube.use_mirror_vertex_groups = False
me_cube.update()

# ---- objects
ob_cube = bpy.data.objects.new('Cube', me_cube)
ob_lamp = bpy.data.objects.new('Lamp', light_lamp)
ob_camera = bpy.data.objects.new('Camera', cam_camera)

# ---- transforms, parenting, visibility, modifiers, constraints
ob_cube.location = (0.0, 0.0, 0.0)
ob_cube.lock_rotations_4d = False
ob_cube.empty_display_type = 'ARROWS'
ob_cube.lineart.crease_threshold = 0.0
ob_lamp.location = (4.076, 1.005, 5.904)
ob_lamp.rotation_euler = (0.6503, 0.05522, 1.866)
ob_lamp.lock_rotations_4d = False
ob_lamp.empty_display_type = 'ARROWS'
ob_lamp.color = (0.0, 0.0, 0.0, 0.0)
ob_lamp.lineart.crease_threshold = 0.0
ob_camera.location = (7.481, -6.508, 5.344)
ob_camera.rotation_euler = (1.109, 0.01082, 0.8149)
ob_camera.lock_rotations_4d = False
ob_camera.empty_display_type = 'ARROWS'
ob_camera.color = (0.0, 0.0, 0.0, 0.0)
ob_camera.display_type = 'WIRE'
ob_camera.lineart.crease_threshold = 0.0

# ---- collection membership
col_collection_1.objects.link(ob_cube)
col_collection_1.objects.link(ob_lamp)
col_collection_1.objects.link(ob_camera)

# ---- scene / render settings (as saved in the file)
scene.camera = ob_camera
scene.frame_start = 1; scene.frame_end = 250; scene.frame_set(1)
scene.render.engine = 'BLENDER_EEVEE_NEXT'
scene.render.resolution_percentage = 50
scene.render.dither_intensity = 0.0
scene.cycles.use_denoising = False
scene.cycles.samples = 10
scene.cycles.sampling_pattern = 'TABULATED_SOBOL'
scene.cycles.light_sampling_threshold = 0.0
scene.cycles.use_adaptive_sampling = False
scene.cycles.use_light_tree = False
scene.cycles.blur_glossy = 0.0
scene.cycles.pixel_filter_type = 'GAUSSIAN'
scene.cycles.sample_clamp_indirect = 0.0
scene.view_settings.view_transform = 'Standard'
bpy.context.view_layer.update()
